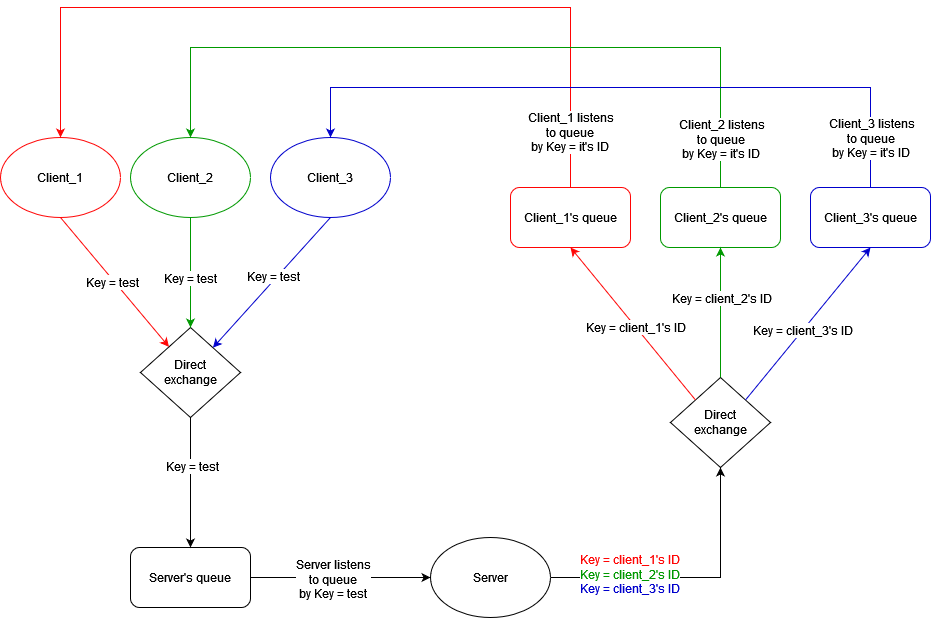

The diagram above was exported from draw.io. Its source (the exported page's mxGraphModel, read from the mxfile embedded in the PNG):
<mxGraphModel dx="1434" dy="1951" grid="1" gridSize="10" guides="1" tooltips="1" connect="1" arrows="1" fold="1" page="1" pageScale="1" pageWidth="827" pageHeight="1169" math="0" shadow="0">
  <root>
    <mxCell id="0" />
    <mxCell id="1" parent="0" />
    <mxCell id="pd7tIf7uQCJYDr4p9sSn-1" value="Client_1" style="ellipse;whiteSpace=wrap;html=1;strokeColor=#FF0505;" vertex="1" parent="1">
      <mxGeometry x="130" y="-70" width="120" height="80" as="geometry" />
    </mxCell>
    <mxCell id="pd7tIf7uQCJYDr4p9sSn-2" value="Client_2" style="ellipse;whiteSpace=wrap;html=1;strokeColor=#009900;" vertex="1" parent="1">
      <mxGeometry x="260" y="-70" width="120" height="80" as="geometry" />
    </mxCell>
    <mxCell id="pd7tIf7uQCJYDr4p9sSn-3" value="&lt;div&gt;Client_3&lt;/div&gt;" style="ellipse;whiteSpace=wrap;html=1;strokeColor=#0000CC;" vertex="1" parent="1">
      <mxGeometry x="400" y="-70" width="120" height="80" as="geometry" />
    </mxCell>
    <mxCell id="pd7tIf7uQCJYDr4p9sSn-4" value="Direct&lt;br&gt;exchange" style="rhombus;whiteSpace=wrap;html=1;" vertex="1" parent="1">
      <mxGeometry x="270" y="120" width="100" height="90" as="geometry" />
    </mxCell>
    <mxCell id="pd7tIf7uQCJYDr4p9sSn-5" value="Server's queue" style="rounded=1;whiteSpace=wrap;html=1;" vertex="1" parent="1">
      <mxGeometry x="260" y="340" width="120" height="60" as="geometry" />
    </mxCell>
    <mxCell id="pd7tIf7uQCJYDr4p9sSn-6" value="Server" style="ellipse;whiteSpace=wrap;html=1;" vertex="1" parent="1">
      <mxGeometry x="560" y="330" width="120" height="80" as="geometry" />
    </mxCell>
    <mxCell id="pd7tIf7uQCJYDr4p9sSn-7" value="Direct&lt;br&gt;exchange" style="rhombus;whiteSpace=wrap;html=1;" vertex="1" parent="1">
      <mxGeometry x="800" y="170" width="100" height="90" as="geometry" />
    </mxCell>
    <mxCell id="pd7tIf7uQCJYDr4p9sSn-8" value="&lt;div&gt;Client_1's queue&lt;/div&gt;" style="rounded=1;whiteSpace=wrap;html=1;strokeColor=#FF0505;" vertex="1" parent="1">
      <mxGeometry x="640" y="-20" width="120" height="60" as="geometry" />
    </mxCell>
    <mxCell id="pd7tIf7uQCJYDr4p9sSn-9" value="&lt;div&gt;Client_2's queue&lt;/div&gt;" style="rounded=1;whiteSpace=wrap;html=1;strokeColor=#009900;" vertex="1" parent="1">
      <mxGeometry x="790" y="-20" width="120" height="60" as="geometry" />
    </mxCell>
    <mxCell id="pd7tIf7uQCJYDr4p9sSn-10" value="&lt;div&gt;Client_3's queue&lt;/div&gt;" style="rounded=1;whiteSpace=wrap;html=1;strokeColor=#0000CC;" vertex="1" parent="1">
      <mxGeometry x="940" y="-20" width="120" height="60" as="geometry" />
    </mxCell>
    <mxCell id="pd7tIf7uQCJYDr4p9sSn-11" value="" style="endArrow=classic;html=1;rounded=0;exitX=0.5;exitY=1;exitDx=0;exitDy=0;fillColor=#FF0505;strokeColor=#FF0505;" edge="1" parent="1" source="pd7tIf7uQCJYDr4p9sSn-1" target="pd7tIf7uQCJYDr4p9sSn-4">
      <mxGeometry width="50" height="50" relative="1" as="geometry">
        <mxPoint x="180" y="140" as="sourcePoint" />
        <mxPoint x="230" y="90" as="targetPoint" />
      </mxGeometry>
    </mxCell>
    <mxCell id="pd7tIf7uQCJYDr4p9sSn-23" value="&lt;font style=&quot;font-size: 12px;&quot;&gt;Key = test&lt;/font&gt;" style="edgeLabel;html=1;align=center;verticalAlign=middle;resizable=0;points=[];" vertex="1" connectable="0" parent="pd7tIf7uQCJYDr4p9sSn-11">
      <mxGeometry x="-0.0233" y="-1" relative="1" as="geometry">
        <mxPoint y="1" as="offset" />
      </mxGeometry>
    </mxCell>
    <mxCell id="pd7tIf7uQCJYDr4p9sSn-12" value="" style="endArrow=classic;html=1;rounded=0;exitX=0.5;exitY=1;exitDx=0;exitDy=0;entryX=0.5;entryY=0;entryDx=0;entryDy=0;strokeColor=#009900;" edge="1" parent="1" source="pd7tIf7uQCJYDr4p9sSn-2" target="pd7tIf7uQCJYDr4p9sSn-4">
      <mxGeometry width="50" height="50" relative="1" as="geometry">
        <mxPoint x="350" y="80" as="sourcePoint" />
        <mxPoint x="400" y="30" as="targetPoint" />
      </mxGeometry>
    </mxCell>
    <mxCell id="pd7tIf7uQCJYDr4p9sSn-24" value="&lt;font style=&quot;font-size: 12px;&quot;&gt;Key = test&lt;/font&gt;" style="edgeLabel;html=1;align=center;verticalAlign=middle;resizable=0;points=[];" vertex="1" connectable="0" parent="pd7tIf7uQCJYDr4p9sSn-12">
      <mxGeometry x="0.0909" y="-1" relative="1" as="geometry">
        <mxPoint as="offset" />
      </mxGeometry>
    </mxCell>
    <mxCell id="pd7tIf7uQCJYDr4p9sSn-13" value="" style="endArrow=classic;html=1;rounded=0;exitX=0.5;exitY=1;exitDx=0;exitDy=0;strokeColor=#0000CC;" edge="1" parent="1" source="pd7tIf7uQCJYDr4p9sSn-3" target="pd7tIf7uQCJYDr4p9sSn-4">
      <mxGeometry width="50" height="50" relative="1" as="geometry">
        <mxPoint x="430" y="120" as="sourcePoint" />
        <mxPoint x="480" y="70" as="targetPoint" />
      </mxGeometry>
    </mxCell>
    <mxCell id="pd7tIf7uQCJYDr4p9sSn-25" value="&lt;font style=&quot;font-size: 12px;&quot;&gt;Key = test&lt;/font&gt;" style="edgeLabel;html=1;align=center;verticalAlign=middle;resizable=0;points=[];" vertex="1" connectable="0" parent="pd7tIf7uQCJYDr4p9sSn-13">
      <mxGeometry x="-0.0652" y="-3" relative="1" as="geometry">
        <mxPoint as="offset" />
      </mxGeometry>
    </mxCell>
    <mxCell id="pd7tIf7uQCJYDr4p9sSn-14" value="" style="endArrow=classic;html=1;rounded=0;exitX=0.5;exitY=1;exitDx=0;exitDy=0;entryX=0.5;entryY=0;entryDx=0;entryDy=0;" edge="1" parent="1" source="pd7tIf7uQCJYDr4p9sSn-4" target="pd7tIf7uQCJYDr4p9sSn-5">
      <mxGeometry width="50" height="50" relative="1" as="geometry">
        <mxPoint x="340" y="270" as="sourcePoint" />
        <mxPoint x="320" y="300" as="targetPoint" />
      </mxGeometry>
    </mxCell>
    <mxCell id="pd7tIf7uQCJYDr4p9sSn-35" value="&lt;font style=&quot;font-size: 12px;&quot;&gt;Key = test&lt;/font&gt;" style="edgeLabel;html=1;align=center;verticalAlign=middle;resizable=0;points=[];" vertex="1" connectable="0" parent="pd7tIf7uQCJYDr4p9sSn-14">
      <mxGeometry x="-0.2615" y="1" relative="1" as="geometry">
        <mxPoint as="offset" />
      </mxGeometry>
    </mxCell>
    <mxCell id="pd7tIf7uQCJYDr4p9sSn-15" value="" style="endArrow=classic;html=1;rounded=0;exitX=1;exitY=0.5;exitDx=0;exitDy=0;entryX=0;entryY=0.5;entryDx=0;entryDy=0;" edge="1" parent="1" source="pd7tIf7uQCJYDr4p9sSn-5" target="pd7tIf7uQCJYDr4p9sSn-6">
      <mxGeometry width="50" height="50" relative="1" as="geometry">
        <mxPoint x="450" y="340" as="sourcePoint" />
        <mxPoint x="500" y="290" as="targetPoint" />
      </mxGeometry>
    </mxCell>
    <mxCell id="pd7tIf7uQCJYDr4p9sSn-27" value="&lt;div&gt;&lt;font style=&quot;font-size: 12px;&quot;&gt;Server listens &lt;br&gt;to queue &lt;br&gt;by Key = test&lt;br&gt;&lt;/font&gt;&lt;/div&gt;" style="edgeLabel;html=1;align=center;verticalAlign=middle;resizable=0;points=[];" vertex="1" connectable="0" parent="pd7tIf7uQCJYDr4p9sSn-15">
      <mxGeometry x="-0.0857" y="-1" relative="1" as="geometry">
        <mxPoint as="offset" />
      </mxGeometry>
    </mxCell>
    <mxCell id="pd7tIf7uQCJYDr4p9sSn-16" value="" style="endArrow=classic;html=1;rounded=0;exitX=1;exitY=0.5;exitDx=0;exitDy=0;entryX=0.5;entryY=1;entryDx=0;entryDy=0;" edge="1" parent="1" source="pd7tIf7uQCJYDr4p9sSn-6" target="pd7tIf7uQCJYDr4p9sSn-7">
      <mxGeometry width="50" height="50" relative="1" as="geometry">
        <mxPoint x="590" y="290" as="sourcePoint" />
        <mxPoint x="640" y="240" as="targetPoint" />
        <Array as="points">
          <mxPoint x="850" y="370" />
        </Array>
      </mxGeometry>
    </mxCell>
    <mxCell id="pd7tIf7uQCJYDr4p9sSn-34" value="&lt;font style=&quot;font-size: 12px;&quot; color=&quot;#ff0505&quot;&gt;Key = client_1's ID&lt;/font&gt;&lt;font style=&quot;font-size: 12px;&quot;&gt;&lt;br&gt;&lt;font color=&quot;#009900&quot;&gt;Key = client_2's ID&lt;/font&gt;&lt;br&gt;&lt;font color=&quot;#0000cc&quot;&gt;Key = client_3's ID&lt;/font&gt;&lt;/font&gt;" style="edgeLabel;html=1;align=center;verticalAlign=middle;resizable=0;points=[];" vertex="1" connectable="0" parent="pd7tIf7uQCJYDr4p9sSn-16">
      <mxGeometry x="-0.4435" y="4" relative="1" as="geometry">
        <mxPoint as="offset" />
      </mxGeometry>
    </mxCell>
    <mxCell id="pd7tIf7uQCJYDr4p9sSn-17" value="" style="endArrow=classic;html=1;rounded=0;exitX=0;exitY=0;exitDx=0;exitDy=0;entryX=0.5;entryY=1;entryDx=0;entryDy=0;strokeColor=#FF0505;" edge="1" parent="1" source="pd7tIf7uQCJYDr4p9sSn-7" target="pd7tIf7uQCJYDr4p9sSn-8">
      <mxGeometry width="50" height="50" relative="1" as="geometry">
        <mxPoint x="750" y="220" as="sourcePoint" />
        <mxPoint x="800" y="170" as="targetPoint" />
      </mxGeometry>
    </mxCell>
    <mxCell id="pd7tIf7uQCJYDr4p9sSn-28" value="&lt;font style=&quot;font-size: 12px;&quot;&gt;Key = client_1's ID&lt;/font&gt;" style="edgeLabel;html=1;align=center;verticalAlign=middle;resizable=0;points=[];" vertex="1" connectable="0" parent="pd7tIf7uQCJYDr4p9sSn-17">
      <mxGeometry x="-0.0407" relative="1" as="geometry">
        <mxPoint as="offset" />
      </mxGeometry>
    </mxCell>
    <mxCell id="pd7tIf7uQCJYDr4p9sSn-18" value="" style="endArrow=classic;html=1;rounded=0;exitX=0.5;exitY=0;exitDx=0;exitDy=0;entryX=0.5;entryY=1;entryDx=0;entryDy=0;strokeColor=#009900;" edge="1" parent="1" source="pd7tIf7uQCJYDr4p9sSn-7" target="pd7tIf7uQCJYDr4p9sSn-9">
      <mxGeometry width="50" height="50" relative="1" as="geometry">
        <mxPoint x="960" y="230" as="sourcePoint" />
        <mxPoint x="1010" y="180" as="targetPoint" />
      </mxGeometry>
    </mxCell>
    <mxCell id="pd7tIf7uQCJYDr4p9sSn-29" value="&lt;font style=&quot;font-size: 12px;&quot;&gt;Key = client_2's ID&lt;/font&gt;" style="edgeLabel;html=1;align=center;verticalAlign=middle;resizable=0;points=[];" vertex="1" connectable="0" parent="pd7tIf7uQCJYDr4p9sSn-18">
      <mxGeometry x="-0.1667" y="1" relative="1" as="geometry">
        <mxPoint x="1" y="-26" as="offset" />
      </mxGeometry>
    </mxCell>
    <mxCell id="pd7tIf7uQCJYDr4p9sSn-19" value="" style="endArrow=classic;html=1;rounded=0;exitX=1;exitY=0;exitDx=0;exitDy=0;entryX=0.5;entryY=1;entryDx=0;entryDy=0;strokeColor=#0000CC;" edge="1" parent="1" source="pd7tIf7uQCJYDr4p9sSn-7" target="pd7tIf7uQCJYDr4p9sSn-10">
      <mxGeometry width="50" height="50" relative="1" as="geometry">
        <mxPoint x="980" y="240" as="sourcePoint" />
        <mxPoint x="1030" y="190" as="targetPoint" />
      </mxGeometry>
    </mxCell>
    <mxCell id="pd7tIf7uQCJYDr4p9sSn-30" value="&lt;font style=&quot;font-size: 12px;&quot;&gt;Key = client_3's ID&lt;/font&gt;" style="edgeLabel;html=1;align=center;verticalAlign=middle;resizable=0;points=[];" vertex="1" connectable="0" parent="pd7tIf7uQCJYDr4p9sSn-19">
      <mxGeometry x="-0.1" relative="1" as="geometry">
        <mxPoint y="-1" as="offset" />
      </mxGeometry>
    </mxCell>
    <mxCell id="pd7tIf7uQCJYDr4p9sSn-20" value="" style="endArrow=classic;html=1;rounded=0;exitX=0.5;exitY=0;exitDx=0;exitDy=0;entryX=0.5;entryY=0;entryDx=0;entryDy=0;strokeColor=#FF0505;" edge="1" parent="1" source="pd7tIf7uQCJYDr4p9sSn-8" target="pd7tIf7uQCJYDr4p9sSn-1">
      <mxGeometry width="50" height="50" relative="1" as="geometry">
        <mxPoint x="640" y="-20" as="sourcePoint" />
        <mxPoint x="490" y="-200" as="targetPoint" />
        <Array as="points">
          <mxPoint x="700" y="-200" />
          <mxPoint x="190" y="-200" />
        </Array>
      </mxGeometry>
    </mxCell>
    <mxCell id="pd7tIf7uQCJYDr4p9sSn-33" value="&lt;div&gt;&lt;font style=&quot;font-size: 12px;&quot;&gt;Client_1 listens &lt;br&gt;to queue &lt;br&gt;by Key = it's ID&lt;br&gt;&lt;/font&gt;&lt;/div&gt;" style="edgeLabel;html=1;align=center;verticalAlign=middle;resizable=0;points=[];" vertex="1" connectable="0" parent="pd7tIf7uQCJYDr4p9sSn-20">
      <mxGeometry x="-0.8623" y="1" relative="1" as="geometry">
        <mxPoint as="offset" />
      </mxGeometry>
    </mxCell>
    <mxCell id="pd7tIf7uQCJYDr4p9sSn-21" value="" style="endArrow=classic;html=1;rounded=0;exitX=0.5;exitY=0;exitDx=0;exitDy=0;entryX=0.5;entryY=0;entryDx=0;entryDy=0;strokeColor=#009900;" edge="1" parent="1" source="pd7tIf7uQCJYDr4p9sSn-9" target="pd7tIf7uQCJYDr4p9sSn-2">
      <mxGeometry width="50" height="50" relative="1" as="geometry">
        <mxPoint x="830" as="sourcePoint" />
        <mxPoint x="800" y="-30" as="targetPoint" />
        <Array as="points">
          <mxPoint x="850" y="-160" />
          <mxPoint x="320" y="-160" />
        </Array>
      </mxGeometry>
    </mxCell>
    <mxCell id="pd7tIf7uQCJYDr4p9sSn-32" value="&lt;div&gt;&lt;font style=&quot;font-size: 12px;&quot;&gt;Client_2 listens &lt;br&gt;to queue &lt;br&gt;by Key = it's ID&lt;br&gt;&lt;/font&gt;&lt;/div&gt;" style="edgeLabel;html=1;align=center;verticalAlign=middle;resizable=0;points=[];" vertex="1" connectable="0" parent="pd7tIf7uQCJYDr4p9sSn-21">
      <mxGeometry x="-0.8704" relative="1" as="geometry">
        <mxPoint as="offset" />
      </mxGeometry>
    </mxCell>
    <mxCell id="pd7tIf7uQCJYDr4p9sSn-22" value="" style="endArrow=classic;html=1;rounded=0;exitX=0.5;exitY=0;exitDx=0;exitDy=0;entryX=0.5;entryY=0;entryDx=0;entryDy=0;strokeColor=#0000CC;" edge="1" parent="1" source="pd7tIf7uQCJYDr4p9sSn-10" target="pd7tIf7uQCJYDr4p9sSn-3">
      <mxGeometry width="50" height="50" relative="1" as="geometry">
        <mxPoint x="950" y="-10" as="sourcePoint" />
        <mxPoint x="950" y="-30" as="targetPoint" />
        <Array as="points">
          <mxPoint x="1000" y="-120" />
          <mxPoint x="460" y="-120" />
        </Array>
      </mxGeometry>
    </mxCell>
    <mxCell id="pd7tIf7uQCJYDr4p9sSn-31" value="&lt;div&gt;&lt;font style=&quot;font-size: 12px;&quot;&gt;Client_3 listens &lt;br&gt;to queue &lt;br&gt;by Key = it's ID&lt;br&gt;&lt;/font&gt;&lt;/div&gt;" style="edgeLabel;html=1;align=center;verticalAlign=middle;resizable=0;points=[];" vertex="1" connectable="0" parent="pd7tIf7uQCJYDr4p9sSn-22">
      <mxGeometry x="-0.8562" relative="1" as="geometry">
        <mxPoint as="offset" />
      </mxGeometry>
    </mxCell>
  </root>
</mxGraphModel>